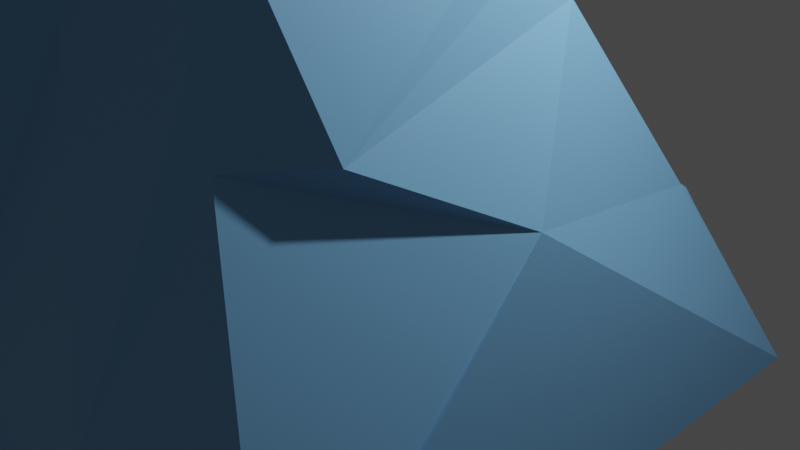# Source: ice_tower.blend  (saved by Blender 2.82.7; exported with 4.5.12 LTS)
import bpy
from mathutils import Matrix  # noqa: F401  (used for matrix-valued properties, if any)

bpy.ops.wm.read_factory_settings(use_empty=True)
scene = bpy.context.scene
scene.name = 'Scene'

# ---- collections
col_collection = bpy.data.collections.new('Collection'); scene.collection.children.link(col_collection)
col_collection_2 = bpy.data.collections.new('Collection 2'); scene.collection.children.link(col_collection_2)

# ---- materials (node trees are filled in below, after node groups)
mat_material = bpy.data.materials.new('Material')
mat_material.alpha_threshold = 0.0
mat_material.use_transparent_shadow = False
mat_material.line_color = (0.0, 0.0, 0.0, 1.0)
mat_material_001 = bpy.data.materials.new('Material.001')
mat_material_001.use_transparent_shadow = False

# ---- material node trees
mat_material.use_nodes = True; mat_material.node_tree.nodes.clear()
_N = mat_material.node_tree.nodes; _L = mat_material.node_tree.links
n0 = _N.new('ShaderNodeOutputMaterial'); n0.name = 'Material Output'; n0.location = (300, 300)
n1 = _N.new('ShaderNodeBsdfPrincipled'); n1.name = 'Principled BSDF'; n1.location = (10, 300)
n1.distribution = 'GGX'
n1.subsurface_method = 'BURLEY'
n1.inputs[0].default_value = (0.1812, 0.4287, 0.7157, 1.0)
n1.inputs[2].default_value = 0.4
n1.inputs[3].default_value = 1.45
n1.inputs[27].default_value = (0.0, 0.0, 0.0, 1.0)
n1.inputs[28].default_value = 1.0
_L.new(n1.outputs[0], n0.inputs[0])
n0.is_active_output = True
mat_material_001.use_nodes = True; mat_material_001.node_tree.nodes.clear()
_N = mat_material_001.node_tree.nodes; _L = mat_material_001.node_tree.links
n0 = _N.new('ShaderNodeOutputMaterial'); n0.name = 'Material Output'; n0.location = (300, 300)
n1 = _N.new('ShaderNodeBsdfPrincipled'); n1.name = 'Principled BSDF'; n1.location = (10, 300)
n1.distribution = 'GGX'
n1.subsurface_method = 'BURLEY'
n1.inputs[0].default_value = (0.01681, 0.08438, 0.4233, 1.0)
n1.inputs[3].default_value = 1.45
n1.inputs[27].default_value = (0.0, 0.0, 0.0, 1.0)
n1.inputs[28].default_value = 1.0
_L.new(n1.outputs[0], n0.inputs[0])
n0.is_active_output = True

# ---- world
world_world = bpy.data.worlds.new('World'); scene.world = world_world
world_world.use_nodes = True; world_world.node_tree.nodes.clear()
_N = world_world.node_tree.nodes; _L = world_world.node_tree.links
n0 = _N.new('ShaderNodeOutputWorld'); n0.name = 'World Output'; n0.location = (300, 300)
n1 = _N.new('ShaderNodeBackground'); n1.name = 'Background'; n1.location = (10, 300)
n1.inputs[0].default_value = (0.05088, 0.05088, 0.05088, 1.0)
_L.new(n1.outputs[0], n0.inputs[0])
n0.is_active_output = True
world_world.color = (0.05088, 0.05088, 0.05088)
world_world.use_sun_shadow = False
world_world.sun_shadow_jitter_overblur = 0.0

# ---- cameras
cam_camera = bpy.data.cameras.new('Camera')
cam_camera.clip_end = 100.0
cam_camera.ortho_scale = 7.314

# ---- lights
light_light = bpy.data.lights.new('Light', 'POINT')
light_light.transmission_factor = 0.0
light_light.energy = 1000.0
light_light.shadow_soft_size = 0.1
light_light.shadow_maximum_resolution = 0.006
light_light.use_absolute_resolution = True

# ---- meshes
me_cube = bpy.data.meshes.new('Cube')
me_cube.from_pydata([(1.664, -0.8021, 4.733), (2.362, 3.3, -1.639), (1.474, -3.021, 4.863), (2.795, -3.879, -1.593), (-0.2795, -0.952, 4.644), (-3.651, 2.836, -1.916), (-0.1395, -3.272, 4.659), (-3.218, -4.342, -1.87), (-2.305, -4.229, 0.01184), (-1.026, -4.071, 2.648), (-0.7341, -4.035, 3.249), (1.943, -0.5187, 3.604), (1.972, -0.258, 3.246), (2.188, 1.709, 0.5457), (2.21, 1.908, 0.2719), (2.314, 2.863, -1.039), (-0.5746, -1.029, 3.927), (-1.345, -0.06084, 2.464), (-1.325, 0.9446, 1.556), (-2.256, 1.476, 0.05449), (-1.457, 2.195, -0.6881), (-1.825, -2.796, 0.09435), (-2.54, -3.761, -1.14), (-1.966, -3.943, 1.173), (-1.246, -4.098, 2.193), (1.059, -3.085, 4.811), (1.816, -0.6478, 4.118), (-0.3216, -4.049, -1.58), (0.7578, -4.036, -1.687), (1.644, -3.131, 4.03), (1.528, -3.303, 2.601), (1.689, -3.271, 2.018), (2.102, -0.1391, 2.704), (2.257, 1.499, 0.6619), (0.06453, -3.382, 2.762), (0.3699, -3.926, -0.7542), (-1.795, -3.773, -0.3428), (2.187, -2.565, 2.01), (2.685, -1.058, 1.2), (2.883, -3.974, -1.669), (2.74, 3.121, -1.773)], [], [(3, 31, 35, 28), (7, 8, 22, 19, 5), (5, 1, 40, 39, 3, 28, 27, 7), (1, 15, 14, 13, 33, 38, 40), (5, 19, 20, 15, 1), (15, 20, 19, 18, 14), (14, 18, 17, 13), (13, 17, 12, 32, 33), (12, 17, 16, 11), (11, 16, 4, 0, 26), (19, 22, 8, 23, 24, 9, 21, 18), (18, 21, 9, 10, 16, 17), (16, 10, 6, 4), (28, 35, 31, 30, 34, 29, 2, 25, 24, 23, 36, 27), (27, 36, 23, 8, 7), (24, 25, 6, 10, 9), (29, 34, 30), (31, 37, 30), (30, 37, 32, 12, 11, 26, 29), (29, 26, 0, 2), (32, 37, 38, 33), (0, 4, 6, 2), (40, 38, 39), (39, 38, 37, 31, 3)])
_uv = me_cube.uv_layers.new(name='UVMap')
_uv.uv.foreach_set('vector', [0.375, 0.75, 0.528, 0.75, 0.4171, 0.8421, 0.375, 0.8347, 0.375, 0.0, 0.4452, 0.0, 0.4018, 0.02582, 0.4476, 0.25, 0.375, 0.25, 0.125, 0.5, 0.375, 0.5, 0.375, 0.5013, 0.375, 0.7477, 0.375, 0.75, 0.2903, 0.75, 0.2375, 0.75, 0.125, 0.75, 0.375, 0.5, 0.3979, 0.5, 0.448, 0.5, 0.4584, 0.5, 0.471, 0.5, 0.503, 0.6035, 0.375, 0.5013, 0.375, 0.25, 0.4476, 0.25, 0.4179, 0.324, 0.3979, 0.5, 0.375, 0.5, 0.3979, 0.5, 0.4179, 0.324, 0.4476, 0.25, 0.4894, 0.25, 0.448, 0.5, 0.448, 0.5, 0.4894, 0.25, 0.5376, 0.25, 0.4584, 0.5, 0.4584, 0.5, 0.5376, 0.25, 0.5615, 0.5, 0.5392, 0.5, 0.471, 0.5, 0.5615, 0.5, 0.5376, 0.25, 0.5919, 0.25, 0.5752, 0.5, 0.5752, 0.5, 0.5919, 0.25, 0.625, 0.25, 0.625, 0.5, 0.5979, 0.5, 0.4476, 0.25, 0.4018, 0.02582, 0.4452, 0.0, 0.4778, 0.0, 0.5265, 0.0, 0.5435, 0.0, 0.434, 0.05956, 0.4894, 0.25, 0.4894, 0.25, 0.434, 0.05956, 0.5435, 0.0, 0.5659, 0.0, 0.5919, 0.25, 0.5376, 0.25, 0.5919, 0.25, 0.5659, 0.0, 0.625, 0.0, 0.625, 0.25, 0.375, 0.8347, 0.4171, 0.8421, 0.528, 0.75, 0.5414, 0.75, 0.5513, 0.8784, 0.5927, 0.75, 0.625, 0.75, 0.625, 0.8143, 0.5265, 1.0, 0.4778, 1.0, 0.4142, 0.9608, 0.375, 0.8875, 0.375, 0.8875, 0.4142, 0.9608, 0.4778, 1.0, 0.4452, 1.0, 0.375, 1.0, 0.5265, 1.0, 0.625, 0.8143, 0.625, 1.0, 0.5659, 1.0, 0.5435, 1.0, 0.5927, 0.75, 0.5513, 0.8784, 0.5414, 0.75, 0.528, 0.75, 0.5287, 0.6867, 0.5414, 0.75, 0.5414, 0.75, 0.5287, 0.6867, 0.5392, 0.5, 0.5615, 0.5, 0.5752, 0.5, 0.5979, 0.5, 0.5927, 0.75, 0.5927, 0.75, 0.5979, 0.5, 0.625, 0.5, 0.625, 0.75, 0.5392, 0.5, 0.5287, 0.6867, 0.503, 0.6035, 0.471, 0.5, 0.625, 0.5, 0.625, 0.25, 0.625, 0.0, 0.625, 0.75, 0.375, 0.5013, 0.503, 0.6035, 0.375, 0.7477, 0.375, 0.7477, 0.503, 0.6035, 0.5287, 0.6867, 0.528, 0.75, 0.375, 0.75])
me_cube.materials.append(mat_material)
me_cube.use_remesh_preserve_volume = False
me_cube.use_remesh_preserve_attributes = False
me_cube.use_mirror_vertex_groups = False
me_cube.update()
me_icosphere = bpy.data.meshes.new('Icosphere')
me_icosphere.from_pydata([(0.0, 0.0, -1.0), (0.7236, -0.5257, -0.4472), (-0.2764, -0.8506, -0.4472), (-0.8944, 0.0, -0.4472), (-0.2764, 0.8506, -0.4472), (0.7236, 0.5257, -0.4472), (0.2764, -0.8506, 0.4472), (-0.7236, -0.5257, 0.4472), (-0.7236, 0.5257, 0.4472), (0.2764, 0.8506, 0.4472), (0.8944, 0.0, 0.4472), (0.0, 0.0, 1.0), (-0.1625, -0.5, -0.8507), (0.4253, -0.309, -0.8507), (0.2629, -0.809, -0.5257), (0.8506, 0.0, -0.5257), (0.4253, 0.309, -0.8507), (-0.5257, 0.0, -0.8507), (-0.6882, -0.5, -0.5257), (-0.1625, 0.5, -0.8507), (-0.6882, 0.5, -0.5257), (0.2629, 0.809, -0.5257), (0.9511, -0.309, 0.0), (0.9511, 0.309, 0.0), (0.0, -1.0, 0.0), (0.5878, -0.809, 0.0), (-0.9511, -0.309, 0.0), (-0.5878, -0.809, 0.0), (-0.5878, 0.809, 0.0), (-0.9511, 0.309, 0.0), (0.5878, 0.809, 0.0), (0.0, 1.0, 0.0), (0.6882, -0.5, 0.5257), (-0.2629, -0.809, 0.5257), (-0.8506, 0.0, 0.5257), (-0.2629, 0.809, 0.5257), (0.6882, 0.5, 0.5257), (0.1625, -0.5, 0.8507), (0.5257, 0.0, 0.8507), (-0.4253, -0.309, 0.8507), (-0.4253, 0.309, 0.8507), (0.1625, 0.5, 0.8507)], [], [(0, 13, 12), (1, 13, 15), (0, 12, 17), (0, 17, 19), (0, 19, 16), (1, 15, 22), (2, 14, 24), (3, 18, 26), (4, 20, 28), (5, 21, 30), (1, 22, 25), (2, 24, 27), (3, 26, 29), (4, 28, 31), (5, 30, 23), (6, 32, 37), (7, 33, 39), (8, 34, 40), (9, 35, 41), (10, 36, 38), (38, 41, 11), (38, 36, 41), (36, 9, 41), (41, 40, 11), (41, 35, 40), (35, 8, 40), (40, 39, 11), (40, 34, 39), (34, 7, 39), (39, 37, 11), (39, 33, 37), (33, 6, 37), (37, 38, 11), (37, 32, 38), (32, 10, 38), (23, 36, 10), (23, 30, 36), (30, 9, 36), (31, 35, 9), (31, 28, 35), (28, 8, 35), (29, 34, 8), (29, 26, 34), (26, 7, 34), (27, 33, 7), (27, 24, 33), (24, 6, 33), (25, 32, 6), (25, 22, 32), (22, 10, 32), (30, 31, 9), (30, 21, 31), (21, 4, 31), (28, 29, 8), (28, 20, 29), (20, 3, 29), (26, 27, 7), (26, 18, 27), (18, 2, 27), (24, 25, 6), (24, 14, 25), (14, 1, 25), (22, 23, 10), (22, 15, 23), (15, 5, 23), (16, 21, 5), (16, 19, 21), (19, 4, 21), (19, 20, 4), (19, 17, 20), (17, 3, 20), (17, 18, 3), (17, 12, 18), (12, 2, 18), (15, 16, 5), (15, 13, 16), (13, 0, 16), (12, 14, 2), (12, 13, 14), (13, 1, 14)])
_uv = me_icosphere.uv_layers.new(name='UVMap')
_uv.uv.foreach_set('vector', [0.8182, 0.0, 0.7727, 0.07873, 0.8636, 0.07873, 0.7273, 0.1575, 0.6818, 0.07873, 0.6364, 0.1575, 0.09091, 0.0, 0.04545, 0.07873, 0.1364, 0.07873, 0.2727, 0.0, 0.2273, 0.07873, 0.3182, 0.07873, 0.4545, 0.0, 0.4091, 0.07873, 0.5, 0.07873, 0.7273, 0.1575, 0.6364, 0.1575, 0.6818, 0.2362, 0.9091, 0.1575, 0.8182, 0.1575, 0.8636, 0.2362, 0.1818, 0.1575, 0.09091, 0.1575, 0.1364, 0.2362, 0.3636, 0.1575, 0.2727, 0.1575, 0.3182, 0.2362, 0.5455, 0.1575, 0.4545, 0.1575, 0.5, 0.2362, 0.7273, 0.1575, 0.6818, 0.2362, 0.7727, 0.2362, 0.9091, 0.1575, 0.8636, 0.2362, 0.9545, 0.2362, 0.1818, 0.1575, 0.1364, 0.2362, 0.2273, 0.2362, 0.3636, 0.1575, 0.3182, 0.2362, 0.4091, 0.2362, 0.5455, 0.1575, 0.5, 0.2362, 0.5909, 0.2362, 0.8182, 0.3149, 0.7273, 0.3149, 0.7727, 0.3937, 1.0, 0.3149, 0.9091, 0.3149, 0.9545, 0.3937, 0.2727, 0.3149, 0.1818, 0.3149, 0.2273, 0.3937, 0.4545, 0.3149, 0.3636, 0.3149, 0.4091, 0.3937, 0.6364, 0.3149, 0.5455, 0.3149, 0.5909, 0.3937, 0.5909, 0.3937, 0.5, 0.3937, 0.5455, 0.4724, 0.5909, 0.3937, 0.5455, 0.3149, 0.5, 0.3937, 0.5455, 0.3149, 0.4545, 0.3149, 0.5, 0.3937, 0.4091, 0.3937, 0.3182, 0.3937, 0.3636, 0.4724, 0.4091, 0.3937, 0.3636, 0.3149, 0.3182, 0.3937, 0.3636, 0.3149, 0.2727, 0.3149, 0.3182, 0.3937, 0.2273, 0.3937, 0.1364, 0.3937, 0.1818, 0.4724, 0.2273, 0.3937, 0.1818, 0.3149, 0.1364, 0.3937, 0.1818, 0.3149, 0.09091, 0.3149, 0.1364, 0.3937, 0.9545, 0.3937, 0.8636, 0.3937, 0.9091, 0.4724, 0.9545, 0.3937, 0.9091, 0.3149, 0.8636, 0.3937, 0.9091, 0.3149, 0.8182, 0.3149, 0.8636, 0.3937, 0.7727, 0.3937, 0.6818, 0.3937, 0.7273, 0.4724, 0.7727, 0.3937, 0.7273, 0.3149, 0.6818, 0.3937, 0.7273, 0.3149, 0.6364, 0.3149, 0.6818, 0.3937, 0.5909, 0.2362, 0.5455, 0.3149, 0.6364, 0.3149, 0.5909, 0.2362, 0.5, 0.2362, 0.5455, 0.3149, 0.5, 0.2362, 0.4545, 0.3149, 0.5455, 0.3149, 0.4091, 0.2362, 0.3636, 0.3149, 0.4545, 0.3149, 0.4091, 0.2362, 0.3182, 0.2362, 0.3636, 0.3149, 0.3182, 0.2362, 0.2727, 0.3149, 0.3636, 0.3149, 0.2273, 0.2362, 0.1818, 0.3149, 0.2727, 0.3149, 0.2273, 0.2362, 0.1364, 0.2362, 0.1818, 0.3149, 0.1364, 0.2362, 0.09091, 0.3149, 0.1818, 0.3149, 0.9545, 0.2362, 0.9091, 0.3149, 1.0, 0.3149, 0.9545, 0.2362, 0.8636, 0.2362, 0.9091, 0.3149, 0.8636, 0.2362, 0.8182, 0.3149, 0.9091, 0.3149, 0.7727, 0.2362, 0.7273, 0.3149, 0.8182, 0.3149, 0.7727, 0.2362, 0.6818, 0.2362, 0.7273, 0.3149, 0.6818, 0.2362, 0.6364, 0.3149, 0.7273, 0.3149, 0.5, 0.2362, 0.4091, 0.2362, 0.4545, 0.3149, 0.5, 0.2362, 0.4545, 0.1575, 0.4091, 0.2362, 0.4545, 0.1575, 0.3636, 0.1575, 0.4091, 0.2362, 0.3182, 0.2362, 0.2273, 0.2362, 0.2727, 0.3149, 0.3182, 0.2362, 0.2727, 0.1575, 0.2273, 0.2362, 0.2727, 0.1575, 0.1818, 0.1575, 0.2273, 0.2362, 0.1364, 0.2362, 0.04545, 0.2362, 0.09091, 0.3149, 0.1364, 0.2362, 0.09091, 0.1575, 0.04545, 0.2362, 0.09091, 0.1575, 0.0, 0.1575, 0.04545, 0.2362, 0.8636, 0.2362, 0.7727, 0.2362, 0.8182, 0.3149, 0.8636, 0.2362, 0.8182, 0.1575, 0.7727, 0.2362, 0.8182, 0.1575, 0.7273, 0.1575, 0.7727, 0.2362, 0.6818, 0.2362, 0.5909, 0.2362, 0.6364, 0.3149, 0.6818, 0.2362, 0.6364, 0.1575, 0.5909, 0.2362, 0.6364, 0.1575, 0.5455, 0.1575, 0.5909, 0.2362, 0.5, 0.07873, 0.4545, 0.1575, 0.5455, 0.1575, 0.5, 0.07873, 0.4091, 0.07873, 0.4545, 0.1575, 0.4091, 0.07873, 0.3636, 0.1575, 0.4545, 0.1575, 0.3182, 0.07873, 0.2727, 0.1575, 0.3636, 0.1575, 0.3182, 0.07873, 0.2273, 0.07873, 0.2727, 0.1575, 0.2273, 0.07873, 0.1818, 0.1575, 0.2727, 0.1575, 0.1364, 0.07873, 0.09091, 0.1575, 0.1818, 0.1575, 0.1364, 0.07873, 0.04545, 0.07873, 0.09091, 0.1575, 0.04545, 0.07873, 0.0, 0.1575, 0.09091, 0.1575, 0.6364, 0.1575, 0.5909, 0.07873, 0.5455, 0.1575, 0.6364, 0.1575, 0.6818, 0.07873, 0.5909, 0.07873, 0.6818, 0.07873, 0.6364, 0.0, 0.5909, 0.07873, 0.8636, 0.07873, 0.8182, 0.1575, 0.9091, 0.1575, 0.8636, 0.07873, 0.7727, 0.07873, 0.8182, 0.1575, 0.7727, 0.07873, 0.7273, 0.1575, 0.8182, 0.1575])
me_icosphere.materials.append(mat_material_001)
me_icosphere.use_remesh_fix_poles = True
me_icosphere.use_remesh_preserve_attributes = False
me_icosphere.use_mirror_vertex_groups = False
me_icosphere.update()

# ---- objects
ob_cube = bpy.data.objects.new('Cube', me_cube)
ob_light = bpy.data.objects.new('Light', light_light)
ob_camera = bpy.data.objects.new('Camera', cam_camera)
ob_icosphere = bpy.data.objects.new('Icosphere', me_icosphere)

# ---- transforms, parenting, visibility, modifiers, constraints
ob_cube.location = (0.0, 0.0, 0.0)
ob_cube.lock_rotations_4d = False
ob_cube.empty_display_type = 'ARROWS'
ob_cube.lineart.crease_threshold = 0.0
ob_light.location = (4.076, 1.005, 5.904)
ob_light.rotation_euler = (0.6503, 0.05522, 1.866)
ob_light.lock_rotations_4d = False
ob_light.empty_display_type = 'ARROWS'
ob_light.color = (0.0, 0.0, 0.0, 0.0)
ob_light.lineart.crease_threshold = 0.0
ob_camera.location = (7.359, -6.926, 4.958)
ob_camera.rotation_euler = (1.109, 0.0, 0.8149)
ob_camera.lock_rotations_4d = False
ob_camera.empty_display_type = 'ARROWS'
ob_camera.color = (0.0, 0.0, 0.0, 0.0)
ob_camera.display_type = 'WIRE'
ob_camera.lineart.crease_threshold = 0.0
ob_icosphere.location = (0.653, -2.098, 5.356)
ob_icosphere.lineart.crease_threshold = 0.0

# ---- collection membership
col_collection.objects.link(ob_cube)
col_collection.objects.link(ob_light)
col_collection.objects.link(ob_camera)
col_collection_2.objects.link(ob_icosphere)

# ---- scene / render settings (as saved in the file)
scene.camera = ob_camera
scene.frame_start = 1; scene.frame_end = 250; scene.frame_set(42)
scene.render.engine = 'BLENDER_EEVEE_NEXT'
scene.cycles.use_denoising = False
scene.cycles.samples = 128
scene.cycles.sampling_pattern = 'TABULATED_SOBOL'
scene.cycles.use_adaptive_sampling = False
scene.cycles.use_light_tree = False
scene.view_settings.view_transform = 'Filmic'
bpy.context.view_layer.update()
